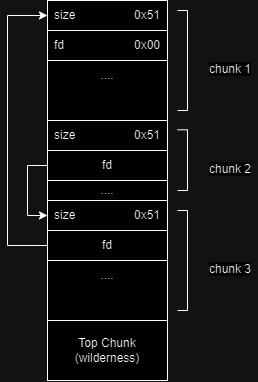

The diagram above was exported from draw.io. Its source (the exported page's mxGraphModel, read from the mxfile embedded in the PNG):
<mxGraphModel dx="696" dy="395" grid="1" gridSize="10" guides="1" tooltips="1" connect="1" arrows="1" fold="1" page="1" pageScale="1" pageWidth="827" pageHeight="1169" math="0" shadow="0">
  <root>
    <mxCell id="0" />
    <mxCell id="1" parent="0" />
    <mxCell id="VikBqnq-L2CQbJeGz4WK-2" value="...." style="rounded=0;whiteSpace=wrap;html=1;" vertex="1" parent="1">
      <mxGeometry x="100" y="90" width="120" height="90" as="geometry" />
    </mxCell>
    <mxCell id="VikBqnq-L2CQbJeGz4WK-4" value="size&lt;span style=&quot;white-space: pre;&quot;&gt;&#09;&lt;/span&gt;&lt;span style=&quot;white-space: pre;&quot;&gt;&#09;&lt;span style=&quot;white-space: pre;&quot;&gt;&#09;&lt;/span&gt;&lt;/span&gt;0x51" style="rounded=0;whiteSpace=wrap;html=1;" vertex="1" parent="1">
      <mxGeometry x="100" y="60" width="120" height="30" as="geometry" />
    </mxCell>
    <mxCell id="VikBqnq-L2CQbJeGz4WK-5" value="&lt;br&gt;&lt;br&gt;...." style="rounded=0;whiteSpace=wrap;html=1;" vertex="1" parent="1">
      <mxGeometry x="100" y="210" width="120" height="50" as="geometry" />
    </mxCell>
    <mxCell id="VikBqnq-L2CQbJeGz4WK-10" value="&lt;span style=&quot;color: rgb(0, 0, 0); font-family: Helvetica; font-size: 12px; font-style: normal; font-variant-ligatures: normal; font-variant-caps: normal; font-weight: 400; letter-spacing: normal; orphans: 2; text-align: center; text-indent: 0px; text-transform: none; widows: 2; word-spacing: 0px; -webkit-text-stroke-width: 0px; background-color: rgb(251, 251, 251); text-decoration-thickness: initial; text-decoration-style: initial; text-decoration-color: initial; float: none; display: inline !important;&quot;&gt;chunk 2&lt;/span&gt;" style="text;whiteSpace=wrap;html=1;" vertex="1" parent="1">
      <mxGeometry x="260" y="215" width="50" height="40" as="geometry" />
    </mxCell>
    <mxCell id="VikBqnq-L2CQbJeGz4WK-11" value="&lt;span style=&quot;color: rgb(0, 0, 0); font-family: Helvetica; font-size: 12px; font-style: normal; font-variant-ligatures: normal; font-variant-caps: normal; font-weight: 400; letter-spacing: normal; orphans: 2; text-align: center; text-indent: 0px; text-transform: none; widows: 2; word-spacing: 0px; -webkit-text-stroke-width: 0px; background-color: rgb(251, 251, 251); text-decoration-thickness: initial; text-decoration-style: initial; text-decoration-color: initial; float: none; display: inline !important;&quot;&gt;chunk 1&lt;/span&gt;" style="text;whiteSpace=wrap;html=1;" vertex="1" parent="1">
      <mxGeometry x="260" y="115" width="50" height="40" as="geometry" />
    </mxCell>
    <mxCell id="VikBqnq-L2CQbJeGz4WK-12" value="&lt;span style=&quot;color: rgb(0, 0, 0); font-family: Helvetica; font-size: 12px; font-style: normal; font-variant-ligatures: normal; font-variant-caps: normal; font-weight: 400; letter-spacing: normal; orphans: 2; text-align: center; text-indent: 0px; text-transform: none; widows: 2; word-spacing: 0px; -webkit-text-stroke-width: 0px; background-color: rgb(251, 251, 251); text-decoration-thickness: initial; text-decoration-style: initial; text-decoration-color: initial; float: none; display: inline !important;&quot;&gt;chunk 3&lt;/span&gt;" style="text;whiteSpace=wrap;html=1;" vertex="1" parent="1">
      <mxGeometry x="260" y="315" width="50" height="40" as="geometry" />
    </mxCell>
    <mxCell id="VikBqnq-L2CQbJeGz4WK-13" value="" style="endArrow=none;html=1;rounded=0;" edge="1" parent="1">
      <mxGeometry width="50" height="50" relative="1" as="geometry">
        <mxPoint x="240" y="170" as="sourcePoint" />
        <mxPoint x="240" y="70" as="targetPoint" />
      </mxGeometry>
    </mxCell>
    <mxCell id="VikBqnq-L2CQbJeGz4WK-14" value="" style="endArrow=none;html=1;rounded=0;" edge="1" parent="1">
      <mxGeometry width="50" height="50" relative="1" as="geometry">
        <mxPoint x="240" y="70" as="sourcePoint" />
        <mxPoint x="230" y="70" as="targetPoint" />
      </mxGeometry>
    </mxCell>
    <mxCell id="VikBqnq-L2CQbJeGz4WK-15" value="" style="endArrow=none;html=1;rounded=0;" edge="1" parent="1">
      <mxGeometry width="50" height="50" relative="1" as="geometry">
        <mxPoint x="240" y="170" as="sourcePoint" />
        <mxPoint x="230" y="170" as="targetPoint" />
      </mxGeometry>
    </mxCell>
    <mxCell id="VikBqnq-L2CQbJeGz4WK-22" value="Top Chunk&lt;br&gt;(wilderness)" style="rounded=0;whiteSpace=wrap;html=1;" vertex="1" parent="1">
      <mxGeometry x="100" y="380" width="120" height="60" as="geometry" />
    </mxCell>
    <mxCell id="VikBqnq-L2CQbJeGz4WK-23" value="size&#09;&lt;span style=&quot;border-color: var(--border-color);&quot;&gt;&lt;span style=&quot;white-space: pre;&quot;&gt;&amp;nbsp;&amp;nbsp;&amp;nbsp;&amp;nbsp;&lt;/span&gt;&lt;span style=&quot;border-color: var(--border-color);&quot;&gt;&lt;span style=&quot;white-space: pre;&quot;&gt;&amp;nbsp;&amp;nbsp;&amp;nbsp;&amp;nbsp;&lt;span style=&quot;white-space: pre;&quot;&gt;&#09;&lt;span style=&quot;white-space: pre;&quot;&gt;&#09;&lt;/span&gt;&lt;/span&gt;&lt;/span&gt;&lt;/span&gt;&lt;/span&gt;0x51" style="rounded=0;whiteSpace=wrap;html=1;" vertex="1" parent="1">
      <mxGeometry x="100" y="180" width="120" height="30" as="geometry" />
    </mxCell>
    <mxCell id="VikBqnq-L2CQbJeGz4WK-24" value="size&#09;&lt;span style=&quot;border-color: var(--border-color);&quot;&gt;&lt;span style=&quot;white-space: pre;&quot;&gt;&amp;nbsp;&amp;nbsp;&amp;nbsp;&amp;nbsp;&lt;/span&gt;&lt;span style=&quot;border-color: var(--border-color);&quot;&gt;&lt;span style=&quot;white-space: pre;&quot;&gt;&amp;nbsp;&amp;nbsp;&amp;nbsp;&amp;nbsp;&lt;span style=&quot;white-space: pre;&quot;&gt;&#09;&lt;/span&gt;&lt;span style=&quot;white-space: pre;&quot;&gt;&#09;&lt;/span&gt;&lt;/span&gt;&lt;/span&gt;&lt;/span&gt;0x51" style="rounded=0;whiteSpace=wrap;html=1;" vertex="1" parent="1">
      <mxGeometry x="100" y="260" width="120" height="30" as="geometry" />
    </mxCell>
    <mxCell id="VikBqnq-L2CQbJeGz4WK-31" value="...." style="rounded=0;whiteSpace=wrap;html=1;" vertex="1" parent="1">
      <mxGeometry x="100" y="290" width="120" height="90" as="geometry" />
    </mxCell>
    <mxCell id="VikBqnq-L2CQbJeGz4WK-32" value="" style="endArrow=none;html=1;rounded=0;" edge="1" parent="1">
      <mxGeometry width="50" height="50" relative="1" as="geometry">
        <mxPoint x="240" y="370" as="sourcePoint" />
        <mxPoint x="240" y="270" as="targetPoint" />
      </mxGeometry>
    </mxCell>
    <mxCell id="VikBqnq-L2CQbJeGz4WK-33" value="" style="endArrow=none;html=1;rounded=0;" edge="1" parent="1">
      <mxGeometry width="50" height="50" relative="1" as="geometry">
        <mxPoint x="240" y="270" as="sourcePoint" />
        <mxPoint x="230" y="270" as="targetPoint" />
      </mxGeometry>
    </mxCell>
    <mxCell id="VikBqnq-L2CQbJeGz4WK-34" value="" style="endArrow=none;html=1;rounded=0;" edge="1" parent="1">
      <mxGeometry width="50" height="50" relative="1" as="geometry">
        <mxPoint x="240" y="370" as="sourcePoint" />
        <mxPoint x="230" y="370" as="targetPoint" />
      </mxGeometry>
    </mxCell>
    <mxCell id="VikBqnq-L2CQbJeGz4WK-35" value="" style="endArrow=none;html=1;rounded=0;" edge="1" parent="1">
      <mxGeometry width="50" height="50" relative="1" as="geometry">
        <mxPoint x="240" y="250" as="sourcePoint" />
        <mxPoint x="240" y="189.31" as="targetPoint" />
      </mxGeometry>
    </mxCell>
    <mxCell id="VikBqnq-L2CQbJeGz4WK-36" value="" style="endArrow=none;html=1;rounded=0;" edge="1" parent="1">
      <mxGeometry width="50" height="50" relative="1" as="geometry">
        <mxPoint x="240" y="189.31" as="sourcePoint" />
        <mxPoint x="230" y="189.31" as="targetPoint" />
      </mxGeometry>
    </mxCell>
    <mxCell id="VikBqnq-L2CQbJeGz4WK-37" value="" style="endArrow=none;html=1;rounded=0;" edge="1" parent="1">
      <mxGeometry width="50" height="50" relative="1" as="geometry">
        <mxPoint x="240" y="250" as="sourcePoint" />
        <mxPoint x="230" y="250" as="targetPoint" />
      </mxGeometry>
    </mxCell>
    <mxCell id="VikBqnq-L2CQbJeGz4WK-43" style="edgeStyle=orthogonalEdgeStyle;rounded=0;orthogonalLoop=1;jettySize=auto;html=1;exitX=0;exitY=0.5;exitDx=0;exitDy=0;entryX=0;entryY=0.5;entryDx=0;entryDy=0;" edge="1" parent="1" source="VikBqnq-L2CQbJeGz4WK-38" target="VikBqnq-L2CQbJeGz4WK-4">
      <mxGeometry relative="1" as="geometry">
        <Array as="points">
          <mxPoint x="60" y="305" />
          <mxPoint x="60" y="75" />
        </Array>
      </mxGeometry>
    </mxCell>
    <mxCell id="VikBqnq-L2CQbJeGz4WK-38" value="fd" style="rounded=0;whiteSpace=wrap;html=1;" vertex="1" parent="1">
      <mxGeometry x="100" y="290" width="120" height="30" as="geometry" />
    </mxCell>
    <mxCell id="VikBqnq-L2CQbJeGz4WK-42" style="edgeStyle=orthogonalEdgeStyle;rounded=0;orthogonalLoop=1;jettySize=auto;html=1;exitX=0;exitY=0.5;exitDx=0;exitDy=0;entryX=0;entryY=0.5;entryDx=0;entryDy=0;" edge="1" parent="1" source="VikBqnq-L2CQbJeGz4WK-40" target="VikBqnq-L2CQbJeGz4WK-24">
      <mxGeometry relative="1" as="geometry" />
    </mxCell>
    <mxCell id="VikBqnq-L2CQbJeGz4WK-40" value="fd" style="rounded=0;whiteSpace=wrap;html=1;" vertex="1" parent="1">
      <mxGeometry x="100" y="210" width="120" height="30" as="geometry" />
    </mxCell>
    <mxCell id="VikBqnq-L2CQbJeGz4WK-41" value="fd&lt;span style=&quot;white-space: pre;&quot;&gt;&#09;&lt;/span&gt;&lt;span style=&quot;white-space: pre;&quot;&gt;&#09;&lt;/span&gt;&lt;span style=&quot;white-space: pre;&quot;&gt;&#09;&lt;/span&gt;0x00" style="rounded=0;whiteSpace=wrap;html=1;" vertex="1" parent="1">
      <mxGeometry x="100" y="90" width="120" height="30" as="geometry" />
    </mxCell>
  </root>
</mxGraphModel>